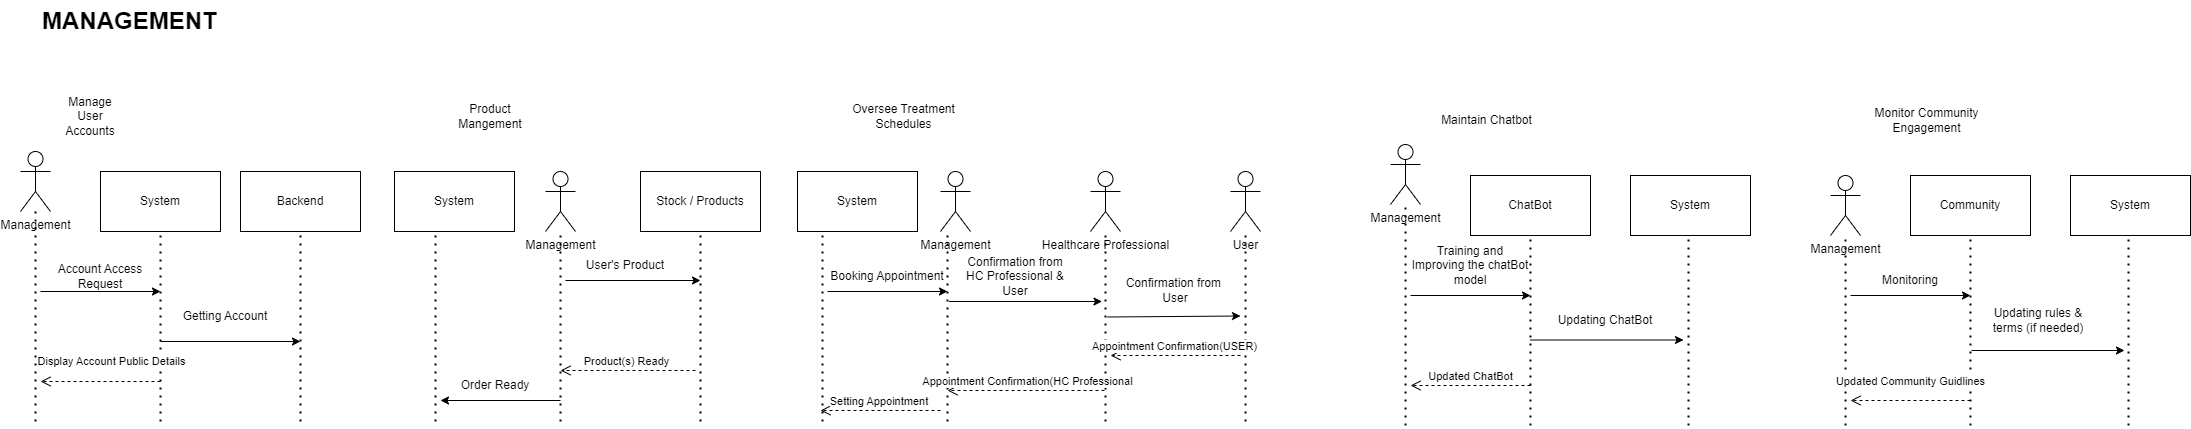

The diagram above was exported from draw.io. Its source (the exported page's mxGraphModel, read from the mxfile embedded in the PNG):
<mxGraphModel dx="2369" dy="3612" grid="1" gridSize="10" guides="1" tooltips="1" connect="1" arrows="1" fold="1" page="1" pageScale="1" pageWidth="827" pageHeight="1169" math="0" shadow="0">
  <root>
    <mxCell id="0" />
    <mxCell id="1" parent="0" />
    <mxCell id="9voFz82aNA_13G5_h1q_-1" value="Management" style="shape=umlActor;verticalLabelPosition=bottom;verticalAlign=top;html=1;outlineConnect=0;" vertex="1" parent="1">
      <mxGeometry x="40" y="-1119" width="30" height="60" as="geometry" />
    </mxCell>
    <mxCell id="9voFz82aNA_13G5_h1q_-2" value="Manage User Accounts" style="text;html=1;align=center;verticalAlign=middle;whiteSpace=wrap;rounded=0;" vertex="1" parent="1">
      <mxGeometry x="80" y="-1169" width="60" height="30" as="geometry" />
    </mxCell>
    <mxCell id="9voFz82aNA_13G5_h1q_-3" value="" style="endArrow=none;dashed=1;html=1;dashPattern=1 3;strokeWidth=2;rounded=0;" edge="1" parent="1" target="9voFz82aNA_13G5_h1q_-1">
      <mxGeometry width="50" height="50" relative="1" as="geometry">
        <mxPoint x="55" y="-849" as="sourcePoint" />
        <mxPoint x="160" y="-1039" as="targetPoint" />
      </mxGeometry>
    </mxCell>
    <mxCell id="9voFz82aNA_13G5_h1q_-4" value="" style="endArrow=none;dashed=1;html=1;dashPattern=1 3;strokeWidth=2;rounded=0;" edge="1" parent="1">
      <mxGeometry width="50" height="50" relative="1" as="geometry">
        <mxPoint x="180" y="-849" as="sourcePoint" />
        <mxPoint x="180" y="-1039" as="targetPoint" />
      </mxGeometry>
    </mxCell>
    <mxCell id="9voFz82aNA_13G5_h1q_-5" value="" style="rounded=0;whiteSpace=wrap;html=1;" vertex="1" parent="1">
      <mxGeometry x="120" y="-1099" width="120" height="60" as="geometry" />
    </mxCell>
    <mxCell id="9voFz82aNA_13G5_h1q_-6" value="System" style="text;html=1;align=center;verticalAlign=middle;whiteSpace=wrap;rounded=0;" vertex="1" parent="1">
      <mxGeometry x="150" y="-1084" width="60" height="30" as="geometry" />
    </mxCell>
    <mxCell id="9voFz82aNA_13G5_h1q_-7" value="" style="endArrow=classic;html=1;rounded=0;" edge="1" parent="1">
      <mxGeometry width="50" height="50" relative="1" as="geometry">
        <mxPoint x="60" y="-979" as="sourcePoint" />
        <mxPoint x="180" y="-979" as="targetPoint" />
      </mxGeometry>
    </mxCell>
    <mxCell id="9voFz82aNA_13G5_h1q_-8" value="Display Account Public Details" style="html=1;verticalAlign=bottom;endArrow=open;dashed=1;endSize=8;curved=0;rounded=0;" edge="1" parent="1">
      <mxGeometry x="-0.1667" y="-11" relative="1" as="geometry">
        <mxPoint x="180" y="-889" as="sourcePoint" />
        <mxPoint x="60" y="-889" as="targetPoint" />
        <mxPoint as="offset" />
      </mxGeometry>
    </mxCell>
    <mxCell id="9voFz82aNA_13G5_h1q_-9" value="" style="endArrow=none;dashed=1;html=1;dashPattern=1 3;strokeWidth=2;rounded=0;" edge="1" parent="1">
      <mxGeometry width="50" height="50" relative="1" as="geometry">
        <mxPoint x="320" y="-849" as="sourcePoint" />
        <mxPoint x="320" y="-1039" as="targetPoint" />
      </mxGeometry>
    </mxCell>
    <mxCell id="9voFz82aNA_13G5_h1q_-10" value="" style="rounded=0;whiteSpace=wrap;html=1;" vertex="1" parent="1">
      <mxGeometry x="260" y="-1099" width="120" height="60" as="geometry" />
    </mxCell>
    <mxCell id="9voFz82aNA_13G5_h1q_-11" value="Backend" style="text;html=1;align=center;verticalAlign=middle;whiteSpace=wrap;rounded=0;" vertex="1" parent="1">
      <mxGeometry x="290" y="-1084" width="60" height="30" as="geometry" />
    </mxCell>
    <mxCell id="9voFz82aNA_13G5_h1q_-12" value="" style="endArrow=classic;html=1;rounded=0;" edge="1" parent="1">
      <mxGeometry width="50" height="50" relative="1" as="geometry">
        <mxPoint x="180" y="-929" as="sourcePoint" />
        <mxPoint x="320" y="-929" as="targetPoint" />
      </mxGeometry>
    </mxCell>
    <mxCell id="9voFz82aNA_13G5_h1q_-13" value="Account Access Request" style="text;html=1;align=center;verticalAlign=middle;whiteSpace=wrap;rounded=0;" vertex="1" parent="1">
      <mxGeometry x="60" y="-1009" width="120" height="30" as="geometry" />
    </mxCell>
    <mxCell id="9voFz82aNA_13G5_h1q_-14" value="Getting Account" style="text;html=1;align=center;verticalAlign=middle;whiteSpace=wrap;rounded=0;" vertex="1" parent="1">
      <mxGeometry x="190" y="-969" width="110" height="30" as="geometry" />
    </mxCell>
    <mxCell id="9voFz82aNA_13G5_h1q_-15" value="Product Mangement" style="text;html=1;align=center;verticalAlign=middle;whiteSpace=wrap;rounded=0;" vertex="1" parent="1">
      <mxGeometry x="480" y="-1169" width="60" height="30" as="geometry" />
    </mxCell>
    <mxCell id="9voFz82aNA_13G5_h1q_-16" value="" style="endArrow=none;dashed=1;html=1;dashPattern=1 3;strokeWidth=2;rounded=0;" edge="1" parent="1">
      <mxGeometry width="50" height="50" relative="1" as="geometry">
        <mxPoint x="455" y="-849" as="sourcePoint" />
        <mxPoint x="455" y="-1039" as="targetPoint" />
      </mxGeometry>
    </mxCell>
    <mxCell id="9voFz82aNA_13G5_h1q_-17" value="" style="endArrow=none;dashed=1;html=1;dashPattern=1 3;strokeWidth=2;rounded=0;" edge="1" parent="1">
      <mxGeometry width="50" height="50" relative="1" as="geometry">
        <mxPoint x="580" y="-849" as="sourcePoint" />
        <mxPoint x="580" y="-1039" as="targetPoint" />
      </mxGeometry>
    </mxCell>
    <mxCell id="9voFz82aNA_13G5_h1q_-18" value="" style="endArrow=classic;html=1;rounded=0;" edge="1" parent="1">
      <mxGeometry width="50" height="50" relative="1" as="geometry">
        <mxPoint x="585" y="-990" as="sourcePoint" />
        <mxPoint x="720" y="-990" as="targetPoint" />
      </mxGeometry>
    </mxCell>
    <mxCell id="9voFz82aNA_13G5_h1q_-19" value="Product(s) Ready" style="html=1;verticalAlign=bottom;endArrow=open;dashed=1;endSize=8;curved=0;rounded=0;" edge="1" parent="1">
      <mxGeometry relative="1" as="geometry">
        <mxPoint x="715" y="-900" as="sourcePoint" />
        <mxPoint x="580" y="-900" as="targetPoint" />
      </mxGeometry>
    </mxCell>
    <mxCell id="9voFz82aNA_13G5_h1q_-20" value="" style="endArrow=none;dashed=1;html=1;dashPattern=1 3;strokeWidth=2;rounded=0;" edge="1" parent="1">
      <mxGeometry width="50" height="50" relative="1" as="geometry">
        <mxPoint x="720" y="-849" as="sourcePoint" />
        <mxPoint x="720" y="-1039" as="targetPoint" />
      </mxGeometry>
    </mxCell>
    <mxCell id="9voFz82aNA_13G5_h1q_-21" value="" style="rounded=0;whiteSpace=wrap;html=1;" vertex="1" parent="1">
      <mxGeometry x="660" y="-1099" width="120" height="60" as="geometry" />
    </mxCell>
    <mxCell id="9voFz82aNA_13G5_h1q_-22" value="Stock / Products" style="text;html=1;align=center;verticalAlign=middle;whiteSpace=wrap;rounded=0;" vertex="1" parent="1">
      <mxGeometry x="675" y="-1084" width="90" height="30" as="geometry" />
    </mxCell>
    <mxCell id="9voFz82aNA_13G5_h1q_-23" value="" style="endArrow=classic;html=1;rounded=0;" edge="1" parent="1">
      <mxGeometry width="50" height="50" relative="1" as="geometry">
        <mxPoint x="580" y="-870" as="sourcePoint" />
        <mxPoint x="460" y="-870" as="targetPoint" />
      </mxGeometry>
    </mxCell>
    <mxCell id="9voFz82aNA_13G5_h1q_-24" value="User's Product" style="text;html=1;align=center;verticalAlign=middle;whiteSpace=wrap;rounded=0;" vertex="1" parent="1">
      <mxGeometry x="585" y="-1020" width="120" height="30" as="geometry" />
    </mxCell>
    <mxCell id="9voFz82aNA_13G5_h1q_-25" value="Order Ready" style="text;html=1;align=center;verticalAlign=middle;whiteSpace=wrap;rounded=0;" vertex="1" parent="1">
      <mxGeometry x="460" y="-900" width="110" height="30" as="geometry" />
    </mxCell>
    <mxCell id="9voFz82aNA_13G5_h1q_-26" value="Oversee Treatment Schedules" style="text;html=1;align=center;verticalAlign=middle;whiteSpace=wrap;rounded=0;" vertex="1" parent="1">
      <mxGeometry x="867" y="-1169" width="113" height="30" as="geometry" />
    </mxCell>
    <mxCell id="9voFz82aNA_13G5_h1q_-27" value="" style="endArrow=none;dashed=1;html=1;dashPattern=1 3;strokeWidth=2;rounded=0;" edge="1" parent="1">
      <mxGeometry width="50" height="50" relative="1" as="geometry">
        <mxPoint x="842" y="-849" as="sourcePoint" />
        <mxPoint x="842" y="-1039" as="targetPoint" />
      </mxGeometry>
    </mxCell>
    <mxCell id="9voFz82aNA_13G5_h1q_-28" value="" style="endArrow=none;dashed=1;html=1;dashPattern=1 3;strokeWidth=2;rounded=0;" edge="1" parent="1">
      <mxGeometry width="50" height="50" relative="1" as="geometry">
        <mxPoint x="967" y="-849" as="sourcePoint" />
        <mxPoint x="967" y="-1039" as="targetPoint" />
      </mxGeometry>
    </mxCell>
    <mxCell id="9voFz82aNA_13G5_h1q_-29" value="" style="endArrow=classic;html=1;rounded=0;" edge="1" parent="1">
      <mxGeometry width="50" height="50" relative="1" as="geometry">
        <mxPoint x="847" y="-979" as="sourcePoint" />
        <mxPoint x="967" y="-979" as="targetPoint" />
      </mxGeometry>
    </mxCell>
    <mxCell id="9voFz82aNA_13G5_h1q_-30" value="Setting Appointment&amp;nbsp;" style="html=1;verticalAlign=bottom;endArrow=open;dashed=1;endSize=8;curved=0;rounded=0;" edge="1" parent="1">
      <mxGeometry relative="1" as="geometry">
        <mxPoint x="960" y="-860" as="sourcePoint" />
        <mxPoint x="840" y="-860" as="targetPoint" />
      </mxGeometry>
    </mxCell>
    <mxCell id="9voFz82aNA_13G5_h1q_-31" value="" style="endArrow=none;dashed=1;html=1;dashPattern=1 3;strokeWidth=2;rounded=0;" edge="1" parent="1" target="9voFz82aNA_13G5_h1q_-35">
      <mxGeometry width="50" height="50" relative="1" as="geometry">
        <mxPoint x="1125" y="-849" as="sourcePoint" />
        <mxPoint x="1120" y="-1039" as="targetPoint" />
      </mxGeometry>
    </mxCell>
    <mxCell id="9voFz82aNA_13G5_h1q_-32" value="" style="endArrow=classic;html=1;rounded=0;" edge="1" parent="1">
      <mxGeometry width="50" height="50" relative="1" as="geometry">
        <mxPoint x="968.5" y="-969" as="sourcePoint" />
        <mxPoint x="1121.5" y="-969" as="targetPoint" />
      </mxGeometry>
    </mxCell>
    <mxCell id="9voFz82aNA_13G5_h1q_-33" value="Booking Appointment" style="text;html=1;align=center;verticalAlign=middle;whiteSpace=wrap;rounded=0;" vertex="1" parent="1">
      <mxGeometry x="847" y="-1009" width="120" height="30" as="geometry" />
    </mxCell>
    <mxCell id="9voFz82aNA_13G5_h1q_-34" value="Confirmation from HC Professional &amp;amp; User" style="text;html=1;align=center;verticalAlign=middle;whiteSpace=wrap;rounded=0;" vertex="1" parent="1">
      <mxGeometry x="980" y="-1009" width="110" height="30" as="geometry" />
    </mxCell>
    <mxCell id="9voFz82aNA_13G5_h1q_-35" value="&lt;div&gt;Healthcare Professional&lt;/div&gt;" style="shape=umlActor;verticalLabelPosition=bottom;verticalAlign=top;html=1;outlineConnect=0;" vertex="1" parent="1">
      <mxGeometry x="1110" y="-1099" width="30" height="60" as="geometry" />
    </mxCell>
    <mxCell id="9voFz82aNA_13G5_h1q_-36" value="&lt;div&gt;Management&lt;/div&gt;" style="shape=umlActor;verticalLabelPosition=bottom;verticalAlign=top;html=1;outlineConnect=0;" vertex="1" parent="1">
      <mxGeometry x="1410" y="-1126" width="30" height="60" as="geometry" />
    </mxCell>
    <mxCell id="9voFz82aNA_13G5_h1q_-37" value="Maintain Chatbot" style="text;html=1;align=center;verticalAlign=middle;whiteSpace=wrap;rounded=0;" vertex="1" parent="1">
      <mxGeometry x="1450" y="-1165" width="113" height="30" as="geometry" />
    </mxCell>
    <mxCell id="9voFz82aNA_13G5_h1q_-38" value="" style="endArrow=none;dashed=1;html=1;dashPattern=1 3;strokeWidth=2;rounded=0;" edge="1" parent="1" target="9voFz82aNA_13G5_h1q_-36">
      <mxGeometry width="50" height="50" relative="1" as="geometry">
        <mxPoint x="1425" y="-845" as="sourcePoint" />
        <mxPoint x="1530" y="-1035" as="targetPoint" />
      </mxGeometry>
    </mxCell>
    <mxCell id="9voFz82aNA_13G5_h1q_-39" value="" style="endArrow=none;dashed=1;html=1;dashPattern=1 3;strokeWidth=2;rounded=0;" edge="1" parent="1">
      <mxGeometry width="50" height="50" relative="1" as="geometry">
        <mxPoint x="1550" y="-845" as="sourcePoint" />
        <mxPoint x="1550" y="-1035" as="targetPoint" />
      </mxGeometry>
    </mxCell>
    <mxCell id="9voFz82aNA_13G5_h1q_-40" value="" style="rounded=0;whiteSpace=wrap;html=1;" vertex="1" parent="1">
      <mxGeometry x="1490" y="-1095" width="120" height="60" as="geometry" />
    </mxCell>
    <mxCell id="9voFz82aNA_13G5_h1q_-41" value="ChatBot" style="text;html=1;align=center;verticalAlign=middle;whiteSpace=wrap;rounded=0;" vertex="1" parent="1">
      <mxGeometry x="1520" y="-1080" width="60" height="30" as="geometry" />
    </mxCell>
    <mxCell id="9voFz82aNA_13G5_h1q_-42" value="" style="endArrow=classic;html=1;rounded=0;" edge="1" parent="1">
      <mxGeometry width="50" height="50" relative="1" as="geometry">
        <mxPoint x="1430" y="-975" as="sourcePoint" />
        <mxPoint x="1550" y="-975" as="targetPoint" />
      </mxGeometry>
    </mxCell>
    <mxCell id="9voFz82aNA_13G5_h1q_-43" value="Updated ChatBot" style="html=1;verticalAlign=bottom;endArrow=open;dashed=1;endSize=8;curved=0;rounded=0;" edge="1" parent="1">
      <mxGeometry relative="1" as="geometry">
        <mxPoint x="1550" y="-885" as="sourcePoint" />
        <mxPoint x="1430" y="-885" as="targetPoint" />
      </mxGeometry>
    </mxCell>
    <mxCell id="9voFz82aNA_13G5_h1q_-44" value="" style="endArrow=none;dashed=1;html=1;dashPattern=1 3;strokeWidth=2;rounded=0;" edge="1" parent="1">
      <mxGeometry width="50" height="50" relative="1" as="geometry">
        <mxPoint x="1708" y="-845" as="sourcePoint" />
        <mxPoint x="1708" y="-1035" as="targetPoint" />
      </mxGeometry>
    </mxCell>
    <mxCell id="9voFz82aNA_13G5_h1q_-45" value="" style="endArrow=classic;html=1;rounded=0;" edge="1" parent="1">
      <mxGeometry width="50" height="50" relative="1" as="geometry">
        <mxPoint x="1550" y="-930.5" as="sourcePoint" />
        <mxPoint x="1703" y="-930.5" as="targetPoint" />
      </mxGeometry>
    </mxCell>
    <mxCell id="9voFz82aNA_13G5_h1q_-46" value="Training and Improving the chatBot model" style="text;html=1;align=center;verticalAlign=middle;whiteSpace=wrap;rounded=0;" vertex="1" parent="1">
      <mxGeometry x="1430" y="-1020" width="120" height="30" as="geometry" />
    </mxCell>
    <mxCell id="9voFz82aNA_13G5_h1q_-47" value="Updating ChatBot" style="text;html=1;align=center;verticalAlign=middle;whiteSpace=wrap;rounded=0;" vertex="1" parent="1">
      <mxGeometry x="1570" y="-965" width="110" height="30" as="geometry" />
    </mxCell>
    <mxCell id="9voFz82aNA_13G5_h1q_-48" value="" style="rounded=0;whiteSpace=wrap;html=1;" vertex="1" parent="1">
      <mxGeometry x="1650" y="-1095" width="120" height="60" as="geometry" />
    </mxCell>
    <mxCell id="9voFz82aNA_13G5_h1q_-49" value="System" style="text;html=1;align=center;verticalAlign=middle;whiteSpace=wrap;rounded=0;" vertex="1" parent="1">
      <mxGeometry x="1680" y="-1080" width="60" height="30" as="geometry" />
    </mxCell>
    <mxCell id="9voFz82aNA_13G5_h1q_-50" value="&lt;div&gt;Management&lt;br&gt;&lt;/div&gt;" style="shape=umlActor;verticalLabelPosition=bottom;verticalAlign=top;html=1;outlineConnect=0;" vertex="1" parent="1">
      <mxGeometry x="1850" y="-1095" width="30" height="60" as="geometry" />
    </mxCell>
    <mxCell id="9voFz82aNA_13G5_h1q_-51" value="Monitor Community Engagement" style="text;html=1;align=center;verticalAlign=middle;whiteSpace=wrap;rounded=0;" vertex="1" parent="1">
      <mxGeometry x="1890" y="-1165" width="113" height="30" as="geometry" />
    </mxCell>
    <mxCell id="9voFz82aNA_13G5_h1q_-52" value="" style="endArrow=none;dashed=1;html=1;dashPattern=1 3;strokeWidth=2;rounded=0;" edge="1" parent="1" target="9voFz82aNA_13G5_h1q_-50">
      <mxGeometry width="50" height="50" relative="1" as="geometry">
        <mxPoint x="1865" y="-845" as="sourcePoint" />
        <mxPoint x="1970" y="-1035" as="targetPoint" />
      </mxGeometry>
    </mxCell>
    <mxCell id="9voFz82aNA_13G5_h1q_-53" value="" style="endArrow=none;dashed=1;html=1;dashPattern=1 3;strokeWidth=2;rounded=0;" edge="1" parent="1">
      <mxGeometry width="50" height="50" relative="1" as="geometry">
        <mxPoint x="1990" y="-845" as="sourcePoint" />
        <mxPoint x="1990" y="-1035" as="targetPoint" />
      </mxGeometry>
    </mxCell>
    <mxCell id="9voFz82aNA_13G5_h1q_-54" value="" style="rounded=0;whiteSpace=wrap;html=1;" vertex="1" parent="1">
      <mxGeometry x="1930" y="-1095" width="120" height="60" as="geometry" />
    </mxCell>
    <mxCell id="9voFz82aNA_13G5_h1q_-55" value="Community" style="text;html=1;align=center;verticalAlign=middle;whiteSpace=wrap;rounded=0;" vertex="1" parent="1">
      <mxGeometry x="1960" y="-1080" width="60" height="30" as="geometry" />
    </mxCell>
    <mxCell id="9voFz82aNA_13G5_h1q_-56" value="" style="endArrow=classic;html=1;rounded=0;" edge="1" parent="1">
      <mxGeometry width="50" height="50" relative="1" as="geometry">
        <mxPoint x="1870" y="-975" as="sourcePoint" />
        <mxPoint x="1990" y="-975" as="targetPoint" />
      </mxGeometry>
    </mxCell>
    <mxCell id="9voFz82aNA_13G5_h1q_-57" value="Updated Community Guidlines" style="html=1;verticalAlign=bottom;endArrow=open;dashed=1;endSize=8;curved=0;rounded=0;" edge="1" parent="1">
      <mxGeometry y="-10" relative="1" as="geometry">
        <mxPoint x="1990" y="-870" as="sourcePoint" />
        <mxPoint x="1870" y="-870" as="targetPoint" />
        <mxPoint as="offset" />
      </mxGeometry>
    </mxCell>
    <mxCell id="9voFz82aNA_13G5_h1q_-58" value="" style="endArrow=none;dashed=1;html=1;dashPattern=1 3;strokeWidth=2;rounded=0;" edge="1" parent="1">
      <mxGeometry width="50" height="50" relative="1" as="geometry">
        <mxPoint x="2148" y="-845" as="sourcePoint" />
        <mxPoint x="2148" y="-1035" as="targetPoint" />
      </mxGeometry>
    </mxCell>
    <mxCell id="9voFz82aNA_13G5_h1q_-59" value="" style="endArrow=classic;html=1;rounded=0;" edge="1" parent="1">
      <mxGeometry width="50" height="50" relative="1" as="geometry">
        <mxPoint x="1991" y="-920" as="sourcePoint" />
        <mxPoint x="2144" y="-920" as="targetPoint" />
      </mxGeometry>
    </mxCell>
    <mxCell id="9voFz82aNA_13G5_h1q_-60" value="Monitoring" style="text;html=1;align=center;verticalAlign=middle;whiteSpace=wrap;rounded=0;" vertex="1" parent="1">
      <mxGeometry x="1870" y="-1005" width="120" height="30" as="geometry" />
    </mxCell>
    <mxCell id="9voFz82aNA_13G5_h1q_-61" value="Updating rules &amp;amp; terms (if needed)" style="text;html=1;align=center;verticalAlign=middle;whiteSpace=wrap;rounded=0;" vertex="1" parent="1">
      <mxGeometry x="2003" y="-965" width="110" height="30" as="geometry" />
    </mxCell>
    <mxCell id="9voFz82aNA_13G5_h1q_-62" value="" style="rounded=0;whiteSpace=wrap;html=1;" vertex="1" parent="1">
      <mxGeometry x="2090" y="-1095" width="120" height="60" as="geometry" />
    </mxCell>
    <mxCell id="9voFz82aNA_13G5_h1q_-63" value="System" style="text;html=1;align=center;verticalAlign=middle;whiteSpace=wrap;rounded=0;" vertex="1" parent="1">
      <mxGeometry x="2120" y="-1080" width="60" height="30" as="geometry" />
    </mxCell>
    <mxCell id="9voFz82aNA_13G5_h1q_-64" value="&lt;div&gt;Management&lt;br&gt;&lt;/div&gt;" style="shape=umlActor;verticalLabelPosition=bottom;verticalAlign=top;html=1;outlineConnect=0;" vertex="1" parent="1">
      <mxGeometry x="565" y="-1099" width="30" height="60" as="geometry" />
    </mxCell>
    <mxCell id="9voFz82aNA_13G5_h1q_-65" value="System" style="rounded=0;whiteSpace=wrap;html=1;" vertex="1" parent="1">
      <mxGeometry x="414" y="-1099" width="120" height="60" as="geometry" />
    </mxCell>
    <mxCell id="9voFz82aNA_13G5_h1q_-66" value="System" style="rounded=0;whiteSpace=wrap;html=1;" vertex="1" parent="1">
      <mxGeometry x="817" y="-1099" width="120" height="60" as="geometry" />
    </mxCell>
    <mxCell id="9voFz82aNA_13G5_h1q_-67" value="&lt;div&gt;Management&lt;br&gt;&lt;/div&gt;" style="shape=umlActor;verticalLabelPosition=bottom;verticalAlign=top;html=1;outlineConnect=0;" vertex="1" parent="1">
      <mxGeometry x="960" y="-1099" width="30" height="60" as="geometry" />
    </mxCell>
    <mxCell id="9voFz82aNA_13G5_h1q_-68" value="" style="endArrow=none;dashed=1;html=1;dashPattern=1 3;strokeWidth=2;rounded=0;" edge="1" parent="1" target="9voFz82aNA_13G5_h1q_-69">
      <mxGeometry width="50" height="50" relative="1" as="geometry">
        <mxPoint x="1265" y="-849" as="sourcePoint" />
        <mxPoint x="1260" y="-1039" as="targetPoint" />
      </mxGeometry>
    </mxCell>
    <mxCell id="9voFz82aNA_13G5_h1q_-69" value="&lt;div&gt;User&lt;/div&gt;" style="shape=umlActor;verticalLabelPosition=bottom;verticalAlign=top;html=1;outlineConnect=0;" vertex="1" parent="1">
      <mxGeometry x="1250" y="-1099" width="30" height="60" as="geometry" />
    </mxCell>
    <mxCell id="9voFz82aNA_13G5_h1q_-70" value="" style="endArrow=classic;html=1;rounded=0;" edge="1" parent="1">
      <mxGeometry width="50" height="50" relative="1" as="geometry">
        <mxPoint x="1127" y="-953.5" as="sourcePoint" />
        <mxPoint x="1260" y="-954.5" as="targetPoint" />
      </mxGeometry>
    </mxCell>
    <mxCell id="9voFz82aNA_13G5_h1q_-71" value="Appointment Confirmation(USER)" style="html=1;verticalAlign=bottom;endArrow=open;dashed=1;endSize=8;curved=0;rounded=0;" edge="1" parent="1">
      <mxGeometry relative="1" as="geometry">
        <mxPoint x="1260" y="-915" as="sourcePoint" />
        <mxPoint x="1130" y="-915" as="targetPoint" />
      </mxGeometry>
    </mxCell>
    <mxCell id="9voFz82aNA_13G5_h1q_-72" value="Appointment Confirmation(HC Professional" style="html=1;verticalAlign=bottom;endArrow=open;dashed=1;endSize=8;curved=0;rounded=0;" edge="1" parent="1">
      <mxGeometry relative="1" as="geometry">
        <mxPoint x="1124" y="-880" as="sourcePoint" />
        <mxPoint x="967" y="-880" as="targetPoint" />
      </mxGeometry>
    </mxCell>
    <mxCell id="9voFz82aNA_13G5_h1q_-73" value="Confirmation from&amp;nbsp; User" style="text;html=1;align=center;verticalAlign=middle;whiteSpace=wrap;rounded=0;" vertex="1" parent="1">
      <mxGeometry x="1140" y="-995" width="110" height="30" as="geometry" />
    </mxCell>
    <mxCell id="EVhSfbfJmK2s5qQc686A-1" value="&lt;h1 style=&quot;margin-top: 0px;&quot;&gt;MANAGEMENT&lt;/h1&gt;" style="text;html=1;whiteSpace=wrap;overflow=hidden;rounded=0;" vertex="1" parent="1">
      <mxGeometry x="60" y="-1270" width="440" height="120" as="geometry" />
    </mxCell>
  </root>
</mxGraphModel>